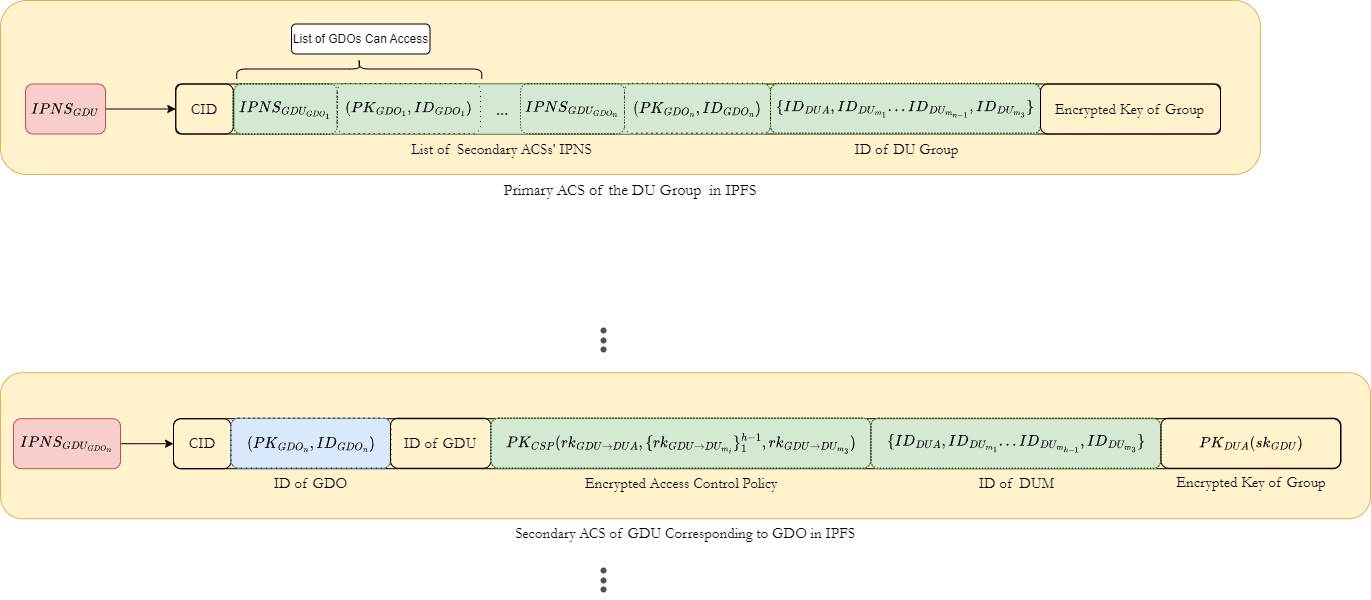

The diagram above was exported from draw.io. Its source (the exported page's mxGraphModel, read from the mxfile embedded in the PNG):
<mxGraphModel dx="4522" dy="2725" grid="1" gridSize="10" guides="1" tooltips="1" connect="1" arrows="1" fold="1" page="1" pageScale="1" pageWidth="827" pageHeight="1169" math="1" shadow="0">
  <root>
    <mxCell id="0" />
    <mxCell id="1" parent="0" />
    <mxCell id="2" value="&lt;font style=&quot;font-size: 16px;&quot;&gt;Primary ACS of the DU Group&amp;nbsp; in IPFS&lt;/font&gt;" style="rounded=1;whiteSpace=wrap;html=1;fillColor=#fff2cc;labelPosition=center;verticalLabelPosition=bottom;align=center;verticalAlign=top;fontFamily=Garamond;strokeColor=#d6b656;" vertex="1" parent="1">
      <mxGeometry x="1400" y="-21" width="1260" height="174" as="geometry" />
    </mxCell>
    <mxCell id="3" value="" style="html=1;dashed=0;whiteSpace=wrap;rounded=1;shadow=0;fillColor=none;arcSize=10;" vertex="1" parent="1">
      <mxGeometry x="1575.25" y="62.5" width="1044.75" height="50" as="geometry" />
    </mxCell>
    <mxCell id="4" value="&lt;font style=&quot;font-size: 15px;&quot; face=&quot;Garamond&quot;&gt;CID&lt;/font&gt;" style="text;strokeColor=default;fillColor=none;spacingLeft=4;spacingRight=4;overflow=hidden;rotatable=0;points=[[0,0.5],[1,0.5]];portConstraint=eastwest;fontSize=13;whiteSpace=wrap;html=1;rounded=1;align=center;verticalAlign=middle;" vertex="1" parent="1">
      <mxGeometry x="1575.25" y="62.5" width="57.5" height="50" as="geometry" />
    </mxCell>
    <mxCell id="5" style="edgeStyle=orthogonalEdgeStyle;rounded=0;orthogonalLoop=1;jettySize=auto;html=1;entryX=0;entryY=0.5;entryDx=0;entryDy=0;endArrow=classic;endFill=1;" edge="1" source="6" target="4" parent="1">
      <mxGeometry relative="1" as="geometry" />
    </mxCell>
    <mxCell id="6" value="$$IPNS_{GDU}$$" style="text;strokeColor=#b85450;fillColor=#f8cecc;spacingLeft=4;spacingRight=4;overflow=hidden;rotatable=0;points=[[0,0.5],[1,0.5]];portConstraint=eastwest;fontSize=13;whiteSpace=wrap;html=1;rounded=1;align=center;verticalAlign=middle;horizontal=1;" vertex="1" parent="1">
      <mxGeometry x="1425" y="62.5" width="80" height="50" as="geometry" />
    </mxCell>
    <mxCell id="7" value="List of&amp;nbsp; Secondary ACSs' IPNS" style="text;strokeColor=#82b366;fillColor=#d5e8d4;spacingLeft=3;spacingRight=4;overflow=hidden;rotatable=0;points=[[0,0.5],[1,0.5]];portConstraint=eastwest;rounded=1;align=center;verticalAlign=top;horizontal=1;labelPosition=center;verticalLabelPosition=bottom;html=1;fontFamily=Garamond;fontSize=15;" vertex="1" parent="1">
      <mxGeometry x="1633.75" y="62.5" width="536.25" height="50" as="geometry" />
    </mxCell>
    <mxCell id="8" value="&amp;nbsp;ID of DU Group" style="text;strokeColor=#82b366;fillColor=#d5e8d4;spacingLeft=3;spacingRight=4;overflow=hidden;rotatable=0;points=[[0,0.5],[1,0.5]];portConstraint=eastwest;rounded=1;align=center;verticalAlign=top;horizontal=1;labelPosition=center;verticalLabelPosition=bottom;html=1;fontFamily=Garamond;fontSize=15;" vertex="1" parent="1">
      <mxGeometry x="2170" y="62.5" width="270" height="50" as="geometry" />
    </mxCell>
    <mxCell id="9" value="" style="shape=curlyBracket;whiteSpace=wrap;html=1;rounded=1;labelPosition=left;verticalLabelPosition=middle;align=right;verticalAlign=middle;rotation=90;" vertex="1" parent="1">
      <mxGeometry x="1748.75" y="-75" width="20" height="245" as="geometry" />
    </mxCell>
    <mxCell id="10" value="List of GDOs Can Access" style="rounded=1;whiteSpace=wrap;html=1;" vertex="1" parent="1">
      <mxGeometry x="1691" y="2.5" width="138.5" height="30" as="geometry" />
    </mxCell>
    <mxCell id="11" value="" style="text;strokeColor=default;fillColor=none;spacingLeft=4;spacingRight=4;overflow=hidden;rotatable=0;points=[[0,0.5],[1,0.5]];portConstraint=eastwest;fontSize=13;whiteSpace=wrap;html=1;rounded=1;align=center;verticalAlign=middle;horizontal=1;" vertex="1" parent="1">
      <mxGeometry x="2440" y="62.5" width="180" height="50" as="geometry" />
    </mxCell>
    <mxCell id="12" value="Secondary ACS&amp;nbsp;of GDU Corresponding to GDO in IPFS" style="rounded=1;whiteSpace=wrap;html=1;fillColor=#fff2cc;labelPosition=center;verticalLabelPosition=bottom;align=center;verticalAlign=top;fontFamily=Garamond;fontSize=15;strokeColor=#d6b656;" vertex="1" parent="1">
      <mxGeometry x="1400" y="351.21" width="1370" height="146" as="geometry" />
    </mxCell>
    <mxCell id="13" value="" style="html=1;dashed=0;whiteSpace=wrap;rounded=1;shadow=0;fillColor=none;" vertex="1" parent="1">
      <mxGeometry x="1573" y="397.21" width="1167" height="50" as="geometry" />
    </mxCell>
    <mxCell id="14" value="&lt;font style=&quot;font-size: 15px;&quot; face=&quot;Garamond&quot;&gt;CID&lt;/font&gt;" style="text;strokeColor=default;fillColor=none;spacingLeft=4;spacingRight=4;overflow=hidden;rotatable=0;points=[[0,0.5],[1,0.5]];portConstraint=eastwest;fontSize=13;whiteSpace=wrap;html=1;rounded=1;align=center;verticalAlign=middle;" vertex="1" parent="1">
      <mxGeometry x="1573" y="397.21000000000004" width="57.5" height="50" as="geometry" />
    </mxCell>
    <mxCell id="15" value="ID of GDO" style="text;strokeColor=#6c8ebf;fillColor=#dae8fc;spacingLeft=3;spacingRight=4;overflow=hidden;rotatable=0;points=[[0,0.5],[1,0.5]];portConstraint=eastwest;rounded=1;align=center;verticalAlign=top;horizontal=1;labelPosition=center;verticalLabelPosition=bottom;html=1;fontFamily=Garamond;fontSize=15;" vertex="1" parent="1">
      <mxGeometry x="1630.5" y="396.71000000000004" width="159.5" height="50" as="geometry" />
    </mxCell>
    <mxCell id="16" style="edgeStyle=orthogonalEdgeStyle;rounded=0;orthogonalLoop=1;jettySize=auto;html=1;entryX=0;entryY=0.5;entryDx=0;entryDy=0;endArrow=classic;endFill=1;" edge="1" source="17" target="14" parent="1">
      <mxGeometry relative="1" as="geometry" />
    </mxCell>
    <mxCell id="17" value="$$IPNS_{GDU_{GDO_n}}$$" style="text;strokeColor=#b85450;fillColor=#f8cecc;spacingLeft=4;spacingRight=4;overflow=hidden;rotatable=0;points=[[0,0.5],[1,0.5]];portConstraint=eastwest;fontSize=13;whiteSpace=wrap;html=1;rounded=1;align=center;verticalAlign=middle;horizontal=1;" vertex="1" parent="1">
      <mxGeometry x="1413" y="397.21" width="107" height="50" as="geometry" />
    </mxCell>
    <mxCell id="18" value="ID of GDU" style="text;strokeColor=default;fillColor=none;spacingLeft=3;spacingRight=4;overflow=hidden;rotatable=0;points=[[0,0.5],[1,0.5]];portConstraint=eastwest;rounded=1;align=center;verticalAlign=middle;horizontal=1;labelPosition=center;verticalLabelPosition=middle;html=1;fontFamily=Garamond;fontSize=15;" vertex="1" parent="1">
      <mxGeometry x="1790" y="396.71000000000004" width="100.5" height="50" as="geometry" />
    </mxCell>
    <mxCell id="19" value="&lt;font style=&quot;font-size: 15px;&quot; face=&quot;Garamond&quot;&gt;Encrypted Access Control Policy&lt;/font&gt;" style="text;strokeColor=#82b366;fillColor=#d5e8d4;spacingLeft=4;spacingRight=4;overflow=hidden;rotatable=0;points=[[0,0.5],[1,0.5]];portConstraint=eastwest;fontSize=13;whiteSpace=wrap;html=1;rounded=1;align=center;verticalAlign=top;horizontal=1;labelPosition=center;verticalLabelPosition=bottom;" vertex="1" parent="1">
      <mxGeometry x="1890.5" y="396.71" width="379.5" height="50" as="geometry" />
    </mxCell>
    <mxCell id="20" value="&amp;nbsp;ID of&amp;nbsp; DUM" style="text;strokeColor=#82b366;fillColor=#d5e8d4;spacingLeft=3;spacingRight=4;overflow=hidden;rotatable=0;points=[[0,0.5],[1,0.5]];portConstraint=eastwest;rounded=1;align=center;verticalAlign=top;horizontal=1;labelPosition=center;verticalLabelPosition=bottom;html=1;fontFamily=Garamond;fontSize=15;" vertex="1" parent="1">
      <mxGeometry x="2270" y="397.21" width="290" height="50" as="geometry" />
    </mxCell>
    <mxCell id="21" value="&lt;font style=&quot;font-size: 15px; font-weight: normal;&quot; face=&quot;Garamond&quot;&gt;Encrypted Key of Group&lt;/font&gt;" style="text;spacingLeft=4;spacingRight=4;overflow=hidden;rotatable=0;points=[[0,0.5],[1,0.5]];portConstraint=eastwest;fontSize=13;whiteSpace=wrap;html=1;rounded=1;align=center;verticalAlign=middle;horizontal=1;labelPosition=center;verticalLabelPosition=middle;fontStyle=1;" vertex="1" parent="1">
      <mxGeometry x="2440" y="62.5" width="179" height="50" as="geometry" />
    </mxCell>
    <mxCell id="22" value="$$(PK_{GDO_n},ID_{GDO_n})$$" style="text;strokeColor=default;fillColor=none;spacingLeft=4;spacingRight=4;overflow=hidden;rotatable=0;points=[[0,0.5],[1,0.5]];portConstraint=eastwest;fontSize=13;whiteSpace=wrap;html=1;rounded=1;align=center;verticalAlign=middle;horizontal=1;dashed=1;dashPattern=1 4;" vertex="1" parent="1">
      <mxGeometry x="1630.5" y="396.71000000000004" width="160" height="50" as="geometry" />
    </mxCell>
    <mxCell id="23" value="$$PK_{CSP}(rk_{GDU\rightarrow DUA}, \{rk_{GDU\rightarrow DU_{m_i}}\}^{h-1}_1,rk_{GDU\rightarrow DU_{m_3}}&lt;br style=&quot;border-color: var(--border-color);&quot;&gt;)$$" style="text;strokeColor=default;fillColor=none;spacingLeft=4;spacingRight=4;overflow=hidden;rotatable=0;points=[[0,0.5],[1,0.5]];portConstraint=eastwest;fontSize=13;whiteSpace=wrap;html=1;rounded=1;align=center;verticalAlign=middle;horizontal=1;dashed=1;dashPattern=1 2;" vertex="1" parent="1">
      <mxGeometry x="1890.5" y="396.71000000000004" width="380" height="50" as="geometry" />
    </mxCell>
    <mxCell id="24" value="$$\{ID_{DUA},ID_{DU_{m_1}}...ID_{DU_{m_{h-1}}},ID_{DU_{m_3}}&lt;br style=&quot;border-color: var(--border-color);&quot;&gt;\}$$" style="text;strokeColor=default;fillColor=none;spacingLeft=4;spacingRight=4;overflow=hidden;rotatable=0;points=[[0,0.5],[1,0.5]];portConstraint=eastwest;fontSize=13;whiteSpace=wrap;html=1;rounded=1;align=center;verticalAlign=middle;horizontal=1;dashed=1;dashPattern=1 2;" vertex="1" parent="1">
      <mxGeometry x="2270.5" y="396.71000000000004" width="290" height="50" as="geometry" />
    </mxCell>
    <mxCell id="25" value="&lt;font style=&quot;font-size: 15px; font-weight: normal;&quot; face=&quot;Garamond&quot;&gt;Encrypted Key of Group&lt;/font&gt;" style="text;spacingLeft=4;spacingRight=4;overflow=hidden;rotatable=0;points=[[0,0.5],[1,0.5]];portConstraint=eastwest;fontSize=13;whiteSpace=wrap;html=1;rounded=1;align=center;verticalAlign=top;horizontal=1;labelPosition=center;verticalLabelPosition=bottom;fontStyle=1;labelBorderColor=none;" vertex="1" parent="1">
      <mxGeometry x="2560.5" y="396.21000000000004" width="180" height="50" as="geometry" />
    </mxCell>
    <mxCell id="26" value="$$PK_{DUA}(sk_{GDU})$$" style="text;strokeColor=default;fillColor=none;spacingLeft=4;spacingRight=4;overflow=hidden;rotatable=0;points=[[0,0.5],[1,0.5]];portConstraint=eastwest;fontSize=13;whiteSpace=wrap;html=1;rounded=1;align=center;verticalAlign=middle;horizontal=1;" vertex="1" parent="1">
      <mxGeometry x="2560.5" y="396.71000000000004" width="180" height="50" as="geometry" />
    </mxCell>
    <mxCell id="27" value="$$IPNS_{GDU_{GDO_1}}$$" style="text;strokeColor=default;fillColor=none;spacingLeft=4;spacingRight=4;overflow=hidden;rotatable=0;points=[[0,0.5],[1,0.5]];portConstraint=eastwest;fontSize=13;whiteSpace=wrap;html=1;rounded=1;align=center;verticalAlign=middle;dashed=1;dashPattern=1 2;" vertex="1" parent="1">
      <mxGeometry x="1632.75" y="62.5" width="104" height="50" as="geometry" />
    </mxCell>
    <mxCell id="28" value="$$(PK_{GDO_1},ID_{GDO_1})$$" style="text;strokeColor=default;fillColor=none;spacingLeft=4;spacingRight=4;overflow=hidden;rotatable=0;points=[[0,0.5],[1,0.5]];portConstraint=eastwest;fontSize=13;whiteSpace=wrap;html=1;rounded=1;align=center;verticalAlign=middle;horizontal=1;dashed=1;dashPattern=1 4;" vertex="1" parent="1">
      <mxGeometry x="1736.75" y="62" width="143.25" height="50" as="geometry" />
    </mxCell>
    <mxCell id="29" value="$$IPNS_{GDU_{GDO_n}}$$" style="text;strokeColor=default;fillColor=none;spacingLeft=4;spacingRight=4;overflow=hidden;rotatable=0;points=[[0,0.5],[1,0.5]];portConstraint=eastwest;fontSize=13;whiteSpace=wrap;html=1;rounded=1;align=center;verticalAlign=middle;dashed=1;dashPattern=1 2;" vertex="1" parent="1">
      <mxGeometry x="1920" y="62.25" width="104" height="50" as="geometry" />
    </mxCell>
    <mxCell id="30" value="$$(PK_{GDO_n},ID_{GDO_n})$$" style="text;strokeColor=default;fillColor=none;spacingLeft=4;spacingRight=4;overflow=hidden;rotatable=0;points=[[0,0.5],[1,0.5]];portConstraint=eastwest;fontSize=13;whiteSpace=wrap;html=1;rounded=1;align=center;verticalAlign=middle;horizontal=1;dashed=1;dashPattern=1 4;" vertex="1" parent="1">
      <mxGeometry x="2024" y="61.75" width="146" height="50" as="geometry" />
    </mxCell>
    <mxCell id="31" value="&lt;font style=&quot;font-size: 17px;&quot; face=&quot;Comic Sans MS&quot;&gt;...&lt;/font&gt;" style="text;strokeColor=none;fillColor=none;spacingLeft=4;spacingRight=4;overflow=hidden;rotatable=0;points=[[0,0.5],[1,0.5]];portConstraint=eastwest;fontSize=13;whiteSpace=wrap;html=1;rounded=1;align=center;verticalAlign=middle;horizontal=1;dashed=1;dashPattern=1 4;" vertex="1" parent="1">
      <mxGeometry x="1826.88" y="61.75" width="150" height="50" as="geometry" />
    </mxCell>
    <mxCell id="32" value="$$\{ID_{DUA},ID_{DU_{m_1}}...ID_{DU_{m_{n-1}}},ID_{DU_{m_3}}&lt;br&gt;\}$$" style="text;strokeColor=default;fillColor=none;spacingLeft=4;spacingRight=4;overflow=hidden;rotatable=0;points=[[0,0.5],[1,0.5]];portConstraint=eastwest;fontSize=13;whiteSpace=wrap;html=1;rounded=1;align=center;verticalAlign=middle;horizontal=1;dashed=1;dashPattern=1 2;" vertex="1" parent="1">
      <mxGeometry x="2170" y="61.75" width="270" height="50" as="geometry" />
    </mxCell>
    <mxCell id="33" value="" style="group;rotation=90;" connectable="0" vertex="1" parent="1">
      <mxGeometry x="1990" y="550" width="34" height="12" as="geometry" />
    </mxCell>
    <mxCell id="34" value="" style="shape=waypoint;sketch=0;fillStyle=solid;size=6;pointerEvents=1;points=[];fillColor=none;resizable=0;rotatable=0;perimeter=centerPerimeter;snapToPoint=1;shadow=0;dashed=0;comic=0;fontFamily=Helvetica;fontSize=12;fontColor=default;html=1;strokeColor=#505050;rotation=90;" vertex="1" parent="33">
      <mxGeometry x="3" y="-11" width="20" height="20" as="geometry" />
    </mxCell>
    <mxCell id="35" value="" style="shape=waypoint;sketch=0;fillStyle=solid;size=6;pointerEvents=1;points=[];fillColor=none;resizable=0;rotatable=0;perimeter=centerPerimeter;snapToPoint=1;shadow=0;dashed=0;comic=0;fontFamily=Helvetica;fontSize=12;fontColor=default;html=1;strokeColor=#505050;rotation=90;" vertex="1" parent="33">
      <mxGeometry x="3" y="-1" width="20" height="20" as="geometry" />
    </mxCell>
    <mxCell id="36" value="" style="shape=waypoint;sketch=0;fillStyle=solid;size=6;pointerEvents=1;points=[];fillColor=none;resizable=0;rotatable=0;perimeter=centerPerimeter;snapToPoint=1;shadow=0;dashed=0;comic=0;fontFamily=Helvetica;fontSize=12;fontColor=default;html=1;strokeColor=#505050;rotation=90;" vertex="1" parent="33">
      <mxGeometry x="3" y="8" width="20" height="20" as="geometry" />
    </mxCell>
    <mxCell id="37" value="" style="group;rotation=90;" connectable="0" vertex="1" parent="1">
      <mxGeometry x="1990" y="310" width="34" height="12" as="geometry" />
    </mxCell>
    <mxCell id="38" value="" style="shape=waypoint;sketch=0;fillStyle=solid;size=6;pointerEvents=1;points=[];fillColor=none;resizable=0;rotatable=0;perimeter=centerPerimeter;snapToPoint=1;shadow=0;dashed=0;comic=0;fontFamily=Helvetica;fontSize=12;fontColor=default;html=1;strokeColor=#505050;rotation=90;" vertex="1" parent="37">
      <mxGeometry x="3" y="-11" width="20" height="20" as="geometry" />
    </mxCell>
    <mxCell id="39" value="" style="shape=waypoint;sketch=0;fillStyle=solid;size=6;pointerEvents=1;points=[];fillColor=none;resizable=0;rotatable=0;perimeter=centerPerimeter;snapToPoint=1;shadow=0;dashed=0;comic=0;fontFamily=Helvetica;fontSize=12;fontColor=default;html=1;strokeColor=#505050;rotation=90;" vertex="1" parent="37">
      <mxGeometry x="3" y="-1" width="20" height="20" as="geometry" />
    </mxCell>
    <mxCell id="40" value="" style="shape=waypoint;sketch=0;fillStyle=solid;size=6;pointerEvents=1;points=[];fillColor=none;resizable=0;rotatable=0;perimeter=centerPerimeter;snapToPoint=1;shadow=0;dashed=0;comic=0;fontFamily=Helvetica;fontSize=12;fontColor=default;html=1;strokeColor=#505050;rotation=90;" vertex="1" parent="37">
      <mxGeometry x="3" y="8" width="20" height="20" as="geometry" />
    </mxCell>
  </root>
</mxGraphModel>